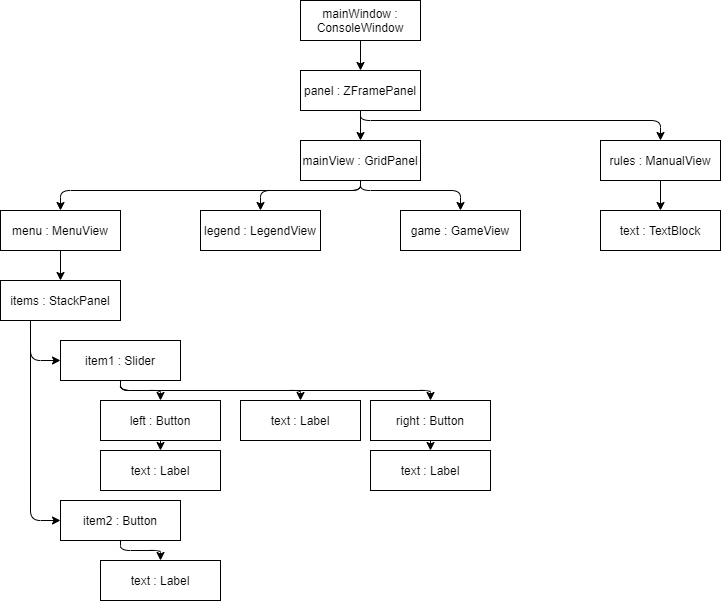

The diagram above was exported from draw.io. Its source (the exported page's mxGraphModel, read from the mxfile embedded in the PNG):
<mxGraphModel dx="1100" dy="989" grid="1" gridSize="10" guides="1" tooltips="1" connect="1" arrows="1" fold="1" page="1" pageScale="1" pageWidth="850" pageHeight="1100" math="0" shadow="0">
  <root>
    <mxCell id="0" />
    <mxCell id="1" parent="0" />
    <mxCell id="57" style="edgeStyle=none;html=1;entryX=0.5;entryY=0;entryDx=0;entryDy=0;" edge="1" parent="1" source="49" target="52">
      <mxGeometry relative="1" as="geometry" />
    </mxCell>
    <mxCell id="49" value="mainWindow :&#10;ConsoleWindow" style="fontStyle=0;" vertex="1" parent="1">
      <mxGeometry x="380" y="210" width="120" height="40" as="geometry" />
    </mxCell>
    <mxCell id="50" value="game : GameView" style="fontStyle=0;" vertex="1" parent="1">
      <mxGeometry x="480" y="420" width="120" height="40" as="geometry" />
    </mxCell>
    <mxCell id="65" style="edgeStyle=orthogonalEdgeStyle;html=1;" edge="1" parent="1" source="51" target="64">
      <mxGeometry relative="1" as="geometry" />
    </mxCell>
    <mxCell id="51" value="menu : MenuView" style="fontStyle=0;" vertex="1" parent="1">
      <mxGeometry x="80" y="420" width="120" height="40" as="geometry" />
    </mxCell>
    <mxCell id="58" style="edgeStyle=none;html=1;entryX=0.5;entryY=0;entryDx=0;entryDy=0;" edge="1" parent="1" source="52" target="53">
      <mxGeometry relative="1" as="geometry" />
    </mxCell>
    <mxCell id="59" style="edgeStyle=orthogonalEdgeStyle;html=1;entryX=0.5;entryY=0;entryDx=0;entryDy=0;" edge="1" parent="1" source="52" target="55">
      <mxGeometry relative="1" as="geometry">
        <Array as="points">
          <mxPoint x="440" y="330" />
          <mxPoint x="740" y="330" />
        </Array>
      </mxGeometry>
    </mxCell>
    <mxCell id="52" value="panel : ZFramePanel" style="fontStyle=0;" vertex="1" parent="1">
      <mxGeometry x="380" y="280" width="120" height="40" as="geometry" />
    </mxCell>
    <mxCell id="60" style="edgeStyle=orthogonalEdgeStyle;html=1;" edge="1" parent="1" source="53" target="51">
      <mxGeometry relative="1" as="geometry">
        <Array as="points">
          <mxPoint x="440" y="400" />
          <mxPoint x="140" y="400" />
        </Array>
      </mxGeometry>
    </mxCell>
    <mxCell id="61" style="edgeStyle=orthogonalEdgeStyle;html=1;" edge="1" parent="1" source="53" target="50">
      <mxGeometry relative="1" as="geometry">
        <Array as="points">
          <mxPoint x="440" y="400" />
          <mxPoint x="540" y="400" />
        </Array>
      </mxGeometry>
    </mxCell>
    <mxCell id="63" style="edgeStyle=orthogonalEdgeStyle;html=1;" edge="1" parent="1" source="53" target="62">
      <mxGeometry relative="1" as="geometry">
        <Array as="points">
          <mxPoint x="440" y="400" />
          <mxPoint x="340" y="400" />
        </Array>
      </mxGeometry>
    </mxCell>
    <mxCell id="53" value="mainView : GridPanel" style="fontStyle=0;" vertex="1" parent="1">
      <mxGeometry x="380" y="350" width="120" height="40" as="geometry" />
    </mxCell>
    <mxCell id="83" style="edgeStyle=orthogonalEdgeStyle;html=1;" edge="1" parent="1" source="55" target="82">
      <mxGeometry relative="1" as="geometry" />
    </mxCell>
    <mxCell id="55" value="rules : ManualView" style="fontStyle=0;" vertex="1" parent="1">
      <mxGeometry x="680" y="350" width="120" height="40" as="geometry" />
    </mxCell>
    <mxCell id="62" value="legend : LegendView" style="fontStyle=0;" vertex="1" parent="1">
      <mxGeometry x="280" y="420" width="120" height="40" as="geometry" />
    </mxCell>
    <mxCell id="67" style="edgeStyle=orthogonalEdgeStyle;html=1;entryX=0;entryY=0.5;entryDx=0;entryDy=0;exitX=0.25;exitY=1;exitDx=0;exitDy=0;" edge="1" parent="1" source="64" target="66">
      <mxGeometry relative="1" as="geometry">
        <Array as="points">
          <mxPoint x="110" y="570" />
        </Array>
      </mxGeometry>
    </mxCell>
    <mxCell id="75" style="edgeStyle=orthogonalEdgeStyle;html=1;entryX=0;entryY=0.5;entryDx=0;entryDy=0;" edge="1" parent="1" source="64" target="74">
      <mxGeometry relative="1" as="geometry">
        <Array as="points">
          <mxPoint x="110" y="730" />
        </Array>
      </mxGeometry>
    </mxCell>
    <mxCell id="64" value="items : StackPanel" style="fontStyle=0;" vertex="1" parent="1">
      <mxGeometry x="80" y="490" width="120" height="40" as="geometry" />
    </mxCell>
    <mxCell id="71" style="edgeStyle=orthogonalEdgeStyle;html=1;" edge="1" parent="1" source="66" target="68">
      <mxGeometry relative="1" as="geometry" />
    </mxCell>
    <mxCell id="72" style="edgeStyle=orthogonalEdgeStyle;html=1;entryX=0.5;entryY=0;entryDx=0;entryDy=0;" edge="1" parent="1" source="66" target="70">
      <mxGeometry relative="1" as="geometry">
        <Array as="points">
          <mxPoint x="200" y="600" />
          <mxPoint x="510" y="600" />
        </Array>
      </mxGeometry>
    </mxCell>
    <mxCell id="73" style="edgeStyle=orthogonalEdgeStyle;html=1;" edge="1" parent="1" source="66" target="69">
      <mxGeometry relative="1" as="geometry">
        <Array as="points">
          <mxPoint x="200" y="600" />
          <mxPoint x="380" y="600" />
        </Array>
      </mxGeometry>
    </mxCell>
    <mxCell id="66" value="item1 : Slider" style="fontStyle=0;" vertex="1" parent="1">
      <mxGeometry x="140" y="550" width="120" height="40" as="geometry" />
    </mxCell>
    <mxCell id="79" style="edgeStyle=orthogonalEdgeStyle;html=1;" edge="1" parent="1" source="68" target="76">
      <mxGeometry relative="1" as="geometry" />
    </mxCell>
    <mxCell id="68" value="left : Button" style="fontStyle=0;" vertex="1" parent="1">
      <mxGeometry x="180" y="610" width="120" height="40" as="geometry" />
    </mxCell>
    <mxCell id="69" value="text : Label" style="fontStyle=0;" vertex="1" parent="1">
      <mxGeometry x="320" y="610" width="120" height="40" as="geometry" />
    </mxCell>
    <mxCell id="81" style="edgeStyle=orthogonalEdgeStyle;html=1;entryX=0.5;entryY=0;entryDx=0;entryDy=0;" edge="1" parent="1" source="70" target="78">
      <mxGeometry relative="1" as="geometry" />
    </mxCell>
    <mxCell id="70" value="right : Button" style="fontStyle=0;" vertex="1" parent="1">
      <mxGeometry x="450" y="610" width="120" height="40" as="geometry" />
    </mxCell>
    <mxCell id="80" style="edgeStyle=orthogonalEdgeStyle;html=1;entryX=0.5;entryY=0;entryDx=0;entryDy=0;" edge="1" parent="1" source="74" target="77">
      <mxGeometry relative="1" as="geometry" />
    </mxCell>
    <mxCell id="74" value="item2 : Button" style="fontStyle=0;" vertex="1" parent="1">
      <mxGeometry x="140" y="710" width="120" height="40" as="geometry" />
    </mxCell>
    <mxCell id="76" value="text : Label" style="fontStyle=0;" vertex="1" parent="1">
      <mxGeometry x="180" y="660" width="120" height="40" as="geometry" />
    </mxCell>
    <mxCell id="77" value="text : Label" style="fontStyle=0;" vertex="1" parent="1">
      <mxGeometry x="180" y="770" width="120" height="40" as="geometry" />
    </mxCell>
    <mxCell id="78" value="text : Label" style="fontStyle=0;" vertex="1" parent="1">
      <mxGeometry x="450" y="660" width="120" height="40" as="geometry" />
    </mxCell>
    <mxCell id="82" value="text : TextBlock" style="fontStyle=0;" vertex="1" parent="1">
      <mxGeometry x="680" y="420" width="120" height="40" as="geometry" />
    </mxCell>
  </root>
</mxGraphModel>